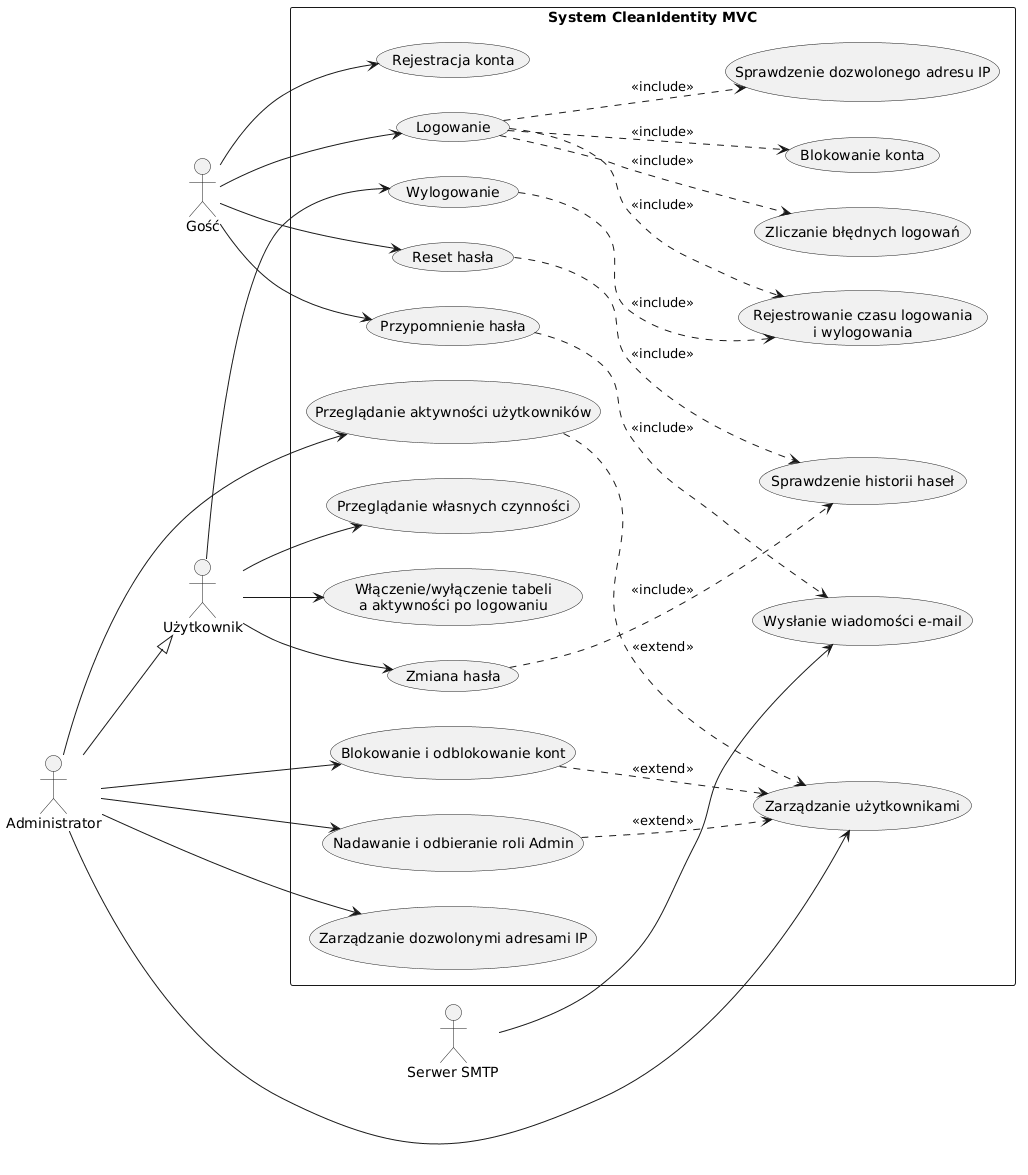

The diagram above was rendered by PlantUML. Its source (embedded in the PNG):
@startuml
left to right direction

actor "Gość" as Guest
actor "Użytkownik" as User
actor "Administrator" as Admin
actor "Serwer SMTP" as SMTP

rectangle "System CleanIdentity MVC" {
    usecase "Rejestracja konta" as UC_Register
    usecase "Logowanie" as UC_Login
    usecase "Wylogowanie" as UC_Logout
    usecase "Przypomnienie hasła" as UC_Forgot
    usecase "Reset hasła" as UC_Reset
    usecase "Zmiana hasła" as UC_ChangePassword
    usecase "Przeglądanie własnych czynności" as UC_UserActivities
    usecase "Włączenie/wyłączenie tabeli\na aktywności po logowaniu" as UC_ToggleActivities

    usecase "Zliczanie błędnych logowań" as UC_CountFailed
    usecase "Blokowanie konta" as UC_Lockout
    usecase "Sprawdzenie historii haseł" as UC_CheckPasswordHistory
    usecase "Rejestrowanie czasu logowania\ni wylogowania" as UC_LoginLogoutAudit
    usecase "Sprawdzenie dozwolonego adresu IP" as UC_CheckIp
    usecase "Wysłanie wiadomości e-mail" as UC_SendEmail

    usecase "Zarządzanie użytkownikami" as UC_ManageUsers
    usecase "Blokowanie i odblokowanie kont" as UC_AdminLock
    usecase "Nadawanie i odbieranie roli Admin" as UC_AdminRoles
    usecase "Zarządzanie dozwolonymi adresami IP" as UC_ManageIps
    usecase "Przeglądanie aktywności użytkowników" as UC_AdminActivities
}

Guest --> UC_Register
Guest --> UC_Login
Guest --> UC_Forgot
Guest --> UC_Reset

User --> UC_Logout
User --> UC_ChangePassword
User --> UC_UserActivities
User --> UC_ToggleActivities

Admin --|> User
Admin --> UC_ManageUsers
Admin --> UC_AdminLock
Admin --> UC_AdminRoles
Admin --> UC_ManageIps
Admin --> UC_AdminActivities

UC_Login ..> UC_CountFailed : <<include>>
UC_Login ..> UC_Lockout : <<include>>
UC_Login ..> UC_CheckIp : <<include>>
UC_Login ..> UC_LoginLogoutAudit : <<include>>

UC_Logout ..> UC_LoginLogoutAudit : <<include>>

UC_Forgot ..> UC_SendEmail : <<include>>
UC_Reset ..> UC_CheckPasswordHistory : <<include>>
UC_ChangePassword ..> UC_CheckPasswordHistory : <<include>>

SMTP --> UC_SendEmail

UC_AdminLock ..> UC_ManageUsers : <<extend>>
UC_AdminRoles ..> UC_ManageUsers : <<extend>>
UC_AdminActivities ..> UC_ManageUsers : <<extend>>
@enduml